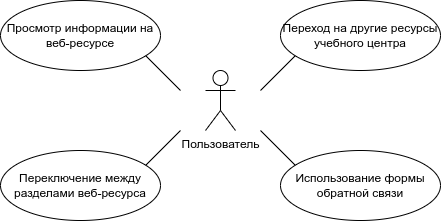

The diagram above was exported from draw.io. Its source (the exported page's mxGraphModel, read from the mxfile embedded in the PNG):
<mxGraphModel dx="713" dy="361" grid="1" gridSize="10" guides="1" tooltips="1" connect="1" arrows="1" fold="1" page="1" pageScale="1" pageWidth="827" pageHeight="1169" math="0" shadow="0">
  <root>
    <mxCell id="0" />
    <mxCell id="1" parent="0" />
    <mxCell id="2" value="Пользователь" style="shape=umlActor;verticalLabelPosition=bottom;verticalAlign=top;html=1;outlineConnect=0;" vertex="1" parent="1">
      <mxGeometry x="405" y="120" width="30" height="60" as="geometry" />
    </mxCell>
    <mxCell id="3" value="" style="endArrow=none;html=1;rounded=0;" edge="1" parent="1">
      <mxGeometry width="50" height="50" relative="1" as="geometry">
        <mxPoint x="330" y="230" as="sourcePoint" />
        <mxPoint x="380" y="180" as="targetPoint" />
      </mxGeometry>
    </mxCell>
    <mxCell id="4" value="" style="endArrow=none;html=1;rounded=0;" edge="1" parent="1">
      <mxGeometry width="50" height="50" relative="1" as="geometry">
        <mxPoint x="460" y="140" as="sourcePoint" />
        <mxPoint x="510" y="90" as="targetPoint" />
      </mxGeometry>
    </mxCell>
    <mxCell id="5" value="" style="endArrow=none;html=1;rounded=0;" edge="1" parent="1">
      <mxGeometry width="50" height="50" relative="1" as="geometry">
        <mxPoint x="510" y="230" as="sourcePoint" />
        <mxPoint x="460" y="180" as="targetPoint" />
      </mxGeometry>
    </mxCell>
    <mxCell id="6" value="" style="endArrow=none;html=1;rounded=0;" edge="1" parent="1">
      <mxGeometry width="50" height="50" relative="1" as="geometry">
        <mxPoint x="380" y="140" as="sourcePoint" />
        <mxPoint x="330" y="90" as="targetPoint" />
      </mxGeometry>
    </mxCell>
    <mxCell id="7" value="Просмотр информации на веб-ресурсе" style="ellipse;whiteSpace=wrap;html=1;" vertex="1" parent="1">
      <mxGeometry x="200" y="50" width="160" height="70" as="geometry" />
    </mxCell>
    <mxCell id="8" value="Использование формы обратной связи" style="ellipse;whiteSpace=wrap;html=1;" vertex="1" parent="1">
      <mxGeometry x="480" y="200" width="160" height="70" as="geometry" />
    </mxCell>
    <mxCell id="9" value="Переключение между разделами веб-ресурса" style="ellipse;whiteSpace=wrap;html=1;" vertex="1" parent="1">
      <mxGeometry x="200" y="200" width="160" height="70" as="geometry" />
    </mxCell>
    <mxCell id="10" value="Переход на другие ресурсы учебного центра" style="ellipse;whiteSpace=wrap;html=1;" vertex="1" parent="1">
      <mxGeometry x="480" y="50" width="160" height="70" as="geometry" />
    </mxCell>
  </root>
</mxGraphModel>